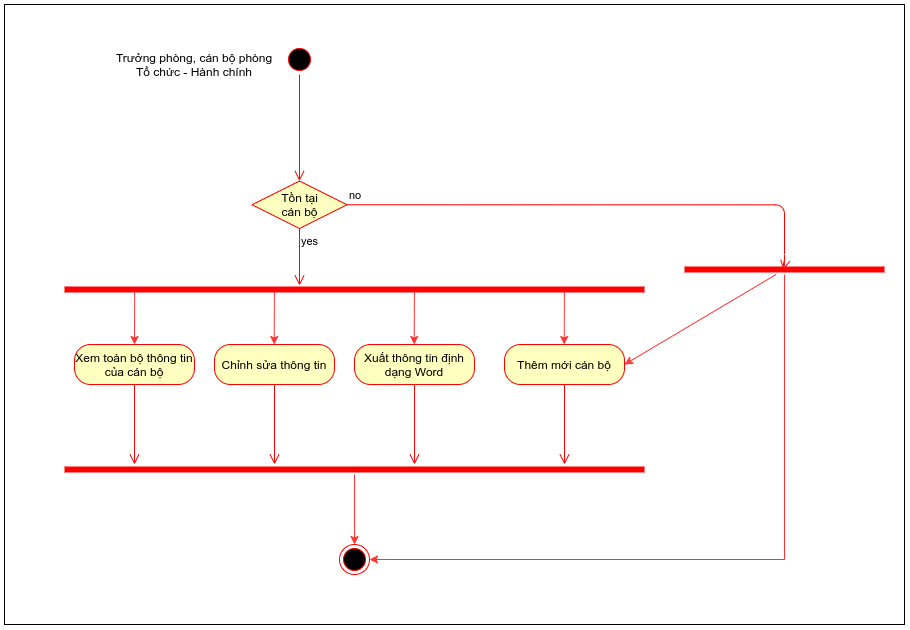

The diagram above was exported from draw.io. Its source (the exported page's mxGraphModel, read from the mxfile embedded in the PNG):
<mxGraphModel dx="1360" dy="742" grid="1" gridSize="10" guides="1" tooltips="1" connect="1" arrows="1" fold="1" page="1" pageScale="1" pageWidth="1169" pageHeight="827" math="0" shadow="0">
  <root>
    <mxCell id="0" />
    <mxCell id="1" parent="0" />
    <mxCell id="9A3ljtMD0rdwWDjJYrFA-1" value="" style="ellipse;html=1;shape=startState;fillColor=#000000;strokeColor=#ff0000;" parent="1" vertex="1">
      <mxGeometry x="360" y="180" width="30" height="30" as="geometry" />
    </mxCell>
    <mxCell id="9A3ljtMD0rdwWDjJYrFA-2" value="" style="edgeStyle=orthogonalEdgeStyle;html=1;verticalAlign=bottom;endArrow=open;endSize=8;strokeColor=#ff0000;entryX=0.5;entryY=0;entryDx=0;entryDy=0;" parent="1" source="9A3ljtMD0rdwWDjJYrFA-1" edge="1" target="9A3ljtMD0rdwWDjJYrFA-5">
      <mxGeometry relative="1" as="geometry">
        <mxPoint x="375" y="320" as="targetPoint" />
      </mxGeometry>
    </mxCell>
    <mxCell id="9A3ljtMD0rdwWDjJYrFA-3" value="Trưởng phòng, cán bộ phòng Tổ chức - Hành chính" style="text;html=1;strokeColor=none;fillColor=none;align=center;verticalAlign=middle;whiteSpace=wrap;rounded=0;" parent="1" vertex="1">
      <mxGeometry x="190" y="190" width="160" height="20" as="geometry" />
    </mxCell>
    <mxCell id="9A3ljtMD0rdwWDjJYrFA-5" value="Tồn tại&lt;br&gt;cán bộ" style="rhombus;whiteSpace=wrap;html=1;fillColor=#ffffc0;strokeColor=#ff0000;" parent="1" vertex="1">
      <mxGeometry x="327.5" y="316.5" width="95" height="47.5" as="geometry" />
    </mxCell>
    <mxCell id="9A3ljtMD0rdwWDjJYrFA-6" value="no" style="edgeStyle=orthogonalEdgeStyle;html=1;align=left;verticalAlign=bottom;endArrow=open;endSize=8;strokeColor=#ff0000;entryX=0.495;entryY=0.6;entryDx=0;entryDy=0;entryPerimeter=0;exitX=1;exitY=0.5;exitDx=0;exitDy=0;" parent="1" source="9A3ljtMD0rdwWDjJYrFA-5" target="9A3ljtMD0rdwWDjJYrFA-26" edge="1">
      <mxGeometry x="-1" relative="1" as="geometry">
        <mxPoint x="820" y="400" as="targetPoint" />
        <Array as="points">
          <mxPoint x="423" y="340" />
          <mxPoint x="860" y="340" />
          <mxPoint x="860" y="400" />
          <mxPoint x="859" y="400" />
        </Array>
        <mxPoint x="460" y="340" as="sourcePoint" />
      </mxGeometry>
    </mxCell>
    <mxCell id="9A3ljtMD0rdwWDjJYrFA-7" value="yes" style="edgeStyle=orthogonalEdgeStyle;html=1;align=left;verticalAlign=top;endArrow=open;endSize=8;strokeColor=#ff0000;" parent="1" source="9A3ljtMD0rdwWDjJYrFA-5" edge="1">
      <mxGeometry x="-1" relative="1" as="geometry">
        <mxPoint x="375" y="421" as="targetPoint" />
      </mxGeometry>
    </mxCell>
    <mxCell id="9A3ljtMD0rdwWDjJYrFA-8" value="" style="shape=line;html=1;strokeWidth=6;strokeColor=#ff0000;" parent="1" vertex="1">
      <mxGeometry x="140" y="420" width="580" height="10" as="geometry" />
    </mxCell>
    <mxCell id="9A3ljtMD0rdwWDjJYrFA-10" value="Xem toàn bộ thông tin của cán bộ" style="rounded=1;whiteSpace=wrap;html=1;arcSize=40;fontColor=#000000;fillColor=#ffffc0;strokeColor=#ff0000;" parent="1" vertex="1">
      <mxGeometry x="150" y="480" width="120" height="40" as="geometry" />
    </mxCell>
    <mxCell id="9A3ljtMD0rdwWDjJYrFA-11" value="" style="edgeStyle=orthogonalEdgeStyle;html=1;verticalAlign=bottom;endArrow=open;endSize=8;strokeColor=#ff0000;" parent="1" source="9A3ljtMD0rdwWDjJYrFA-10" edge="1">
      <mxGeometry relative="1" as="geometry">
        <mxPoint x="210" y="600" as="targetPoint" />
      </mxGeometry>
    </mxCell>
    <mxCell id="9A3ljtMD0rdwWDjJYrFA-12" value="Chỉnh sửa thông tin" style="rounded=1;whiteSpace=wrap;html=1;arcSize=40;fontColor=#000000;fillColor=#ffffc0;strokeColor=#ff0000;" parent="1" vertex="1">
      <mxGeometry x="290" y="480" width="120" height="40" as="geometry" />
    </mxCell>
    <mxCell id="9A3ljtMD0rdwWDjJYrFA-13" value="" style="edgeStyle=orthogonalEdgeStyle;html=1;verticalAlign=bottom;endArrow=open;endSize=8;strokeColor=#ff0000;" parent="1" source="9A3ljtMD0rdwWDjJYrFA-12" edge="1">
      <mxGeometry relative="1" as="geometry">
        <mxPoint x="350" y="600" as="targetPoint" />
      </mxGeometry>
    </mxCell>
    <mxCell id="9A3ljtMD0rdwWDjJYrFA-14" value="Xuất thông tin định dạng Word" style="rounded=1;whiteSpace=wrap;html=1;arcSize=40;fontColor=#000000;fillColor=#ffffc0;strokeColor=#ff0000;" parent="1" vertex="1">
      <mxGeometry x="430" y="480" width="120" height="40" as="geometry" />
    </mxCell>
    <mxCell id="9A3ljtMD0rdwWDjJYrFA-15" value="" style="edgeStyle=orthogonalEdgeStyle;html=1;verticalAlign=bottom;endArrow=open;endSize=8;strokeColor=#ff0000;" parent="1" source="9A3ljtMD0rdwWDjJYrFA-14" edge="1">
      <mxGeometry relative="1" as="geometry">
        <mxPoint x="490" y="600" as="targetPoint" />
      </mxGeometry>
    </mxCell>
    <mxCell id="9A3ljtMD0rdwWDjJYrFA-16" value="Thêm mới cán bộ" style="rounded=1;whiteSpace=wrap;html=1;arcSize=40;fontColor=#000000;fillColor=#ffffc0;strokeColor=#ff0000;" parent="1" vertex="1">
      <mxGeometry x="580" y="480" width="120" height="40" as="geometry" />
    </mxCell>
    <mxCell id="9A3ljtMD0rdwWDjJYrFA-17" value="" style="edgeStyle=orthogonalEdgeStyle;html=1;verticalAlign=bottom;endArrow=open;endSize=8;strokeColor=#ff0000;" parent="1" source="9A3ljtMD0rdwWDjJYrFA-16" edge="1">
      <mxGeometry relative="1" as="geometry">
        <mxPoint x="640" y="600" as="targetPoint" />
      </mxGeometry>
    </mxCell>
    <mxCell id="9A3ljtMD0rdwWDjJYrFA-18" value="" style="endArrow=classic;html=1;entryX=0.5;entryY=0;entryDx=0;entryDy=0;exitX=0.121;exitY=0.771;exitDx=0;exitDy=0;exitPerimeter=0;strokeColor=#FF3333;" parent="1" source="9A3ljtMD0rdwWDjJYrFA-8" target="9A3ljtMD0rdwWDjJYrFA-10" edge="1">
      <mxGeometry width="50" height="50" relative="1" as="geometry">
        <mxPoint x="210" y="430" as="sourcePoint" />
        <mxPoint x="209.71" y="450" as="targetPoint" />
      </mxGeometry>
    </mxCell>
    <mxCell id="9A3ljtMD0rdwWDjJYrFA-19" value="" style="endArrow=classic;html=1;entryX=0.5;entryY=0;entryDx=0;entryDy=0;exitX=0.121;exitY=0.771;exitDx=0;exitDy=0;exitPerimeter=0;strokeColor=#FF3333;" parent="1" edge="1">
      <mxGeometry width="50" height="50" relative="1" as="geometry">
        <mxPoint x="349.8900000000001" y="427.71000000000004" as="sourcePoint" />
        <mxPoint x="349.71000000000004" y="480" as="targetPoint" />
      </mxGeometry>
    </mxCell>
    <mxCell id="9A3ljtMD0rdwWDjJYrFA-20" value="" style="endArrow=classic;html=1;entryX=0.5;entryY=0;entryDx=0;entryDy=0;exitX=0.121;exitY=0.771;exitDx=0;exitDy=0;exitPerimeter=0;strokeColor=#FF3333;" parent="1" edge="1">
      <mxGeometry width="50" height="50" relative="1" as="geometry">
        <mxPoint x="489.89000000000004" y="427.71000000000004" as="sourcePoint" />
        <mxPoint x="489.71" y="480" as="targetPoint" />
      </mxGeometry>
    </mxCell>
    <mxCell id="9A3ljtMD0rdwWDjJYrFA-21" value="" style="endArrow=classic;html=1;entryX=0.5;entryY=0;entryDx=0;entryDy=0;exitX=0.121;exitY=0.771;exitDx=0;exitDy=0;exitPerimeter=0;strokeColor=#FF3333;" parent="1" edge="1">
      <mxGeometry width="50" height="50" relative="1" as="geometry">
        <mxPoint x="639.8900000000001" y="427.71000000000004" as="sourcePoint" />
        <mxPoint x="639.71" y="480" as="targetPoint" />
      </mxGeometry>
    </mxCell>
    <mxCell id="9A3ljtMD0rdwWDjJYrFA-24" style="edgeStyle=orthogonalEdgeStyle;rounded=0;orthogonalLoop=1;jettySize=auto;html=1;strokeColor=#FF3333;" parent="1" source="9A3ljtMD0rdwWDjJYrFA-22" edge="1">
      <mxGeometry relative="1" as="geometry">
        <mxPoint x="430" y="680" as="targetPoint" />
      </mxGeometry>
    </mxCell>
    <mxCell id="9A3ljtMD0rdwWDjJYrFA-22" value="" style="shape=line;html=1;strokeWidth=6;strokeColor=#ff0000;" parent="1" vertex="1">
      <mxGeometry x="140" y="600" width="580" height="10" as="geometry" />
    </mxCell>
    <mxCell id="9A3ljtMD0rdwWDjJYrFA-25" value="" style="ellipse;html=1;shape=endState;fillColor=#000000;strokeColor=#ff0000;" parent="1" vertex="1">
      <mxGeometry x="415" y="680" width="30" height="30" as="geometry" />
    </mxCell>
    <mxCell id="9A3ljtMD0rdwWDjJYrFA-28" style="rounded=0;orthogonalLoop=1;jettySize=auto;html=1;entryX=1;entryY=0.5;entryDx=0;entryDy=0;strokeColor=#FF3333;" parent="1" source="9A3ljtMD0rdwWDjJYrFA-26" target="9A3ljtMD0rdwWDjJYrFA-16" edge="1">
      <mxGeometry relative="1" as="geometry" />
    </mxCell>
    <mxCell id="9A3ljtMD0rdwWDjJYrFA-29" style="edgeStyle=orthogonalEdgeStyle;rounded=0;orthogonalLoop=1;jettySize=auto;html=1;strokeColor=#FF3333;entryX=1;entryY=0.5;entryDx=0;entryDy=0;" parent="1" source="9A3ljtMD0rdwWDjJYrFA-26" target="9A3ljtMD0rdwWDjJYrFA-25" edge="1">
      <mxGeometry relative="1" as="geometry">
        <mxPoint x="880" y="550" as="targetPoint" />
        <Array as="points">
          <mxPoint x="860" y="695" />
        </Array>
      </mxGeometry>
    </mxCell>
    <mxCell id="9A3ljtMD0rdwWDjJYrFA-26" value="" style="shape=line;html=1;strokeWidth=6;strokeColor=#ff0000;" parent="1" vertex="1">
      <mxGeometry x="760" y="400" width="200" height="10" as="geometry" />
    </mxCell>
    <mxCell id="9A3ljtMD0rdwWDjJYrFA-30" value="" style="rounded=0;whiteSpace=wrap;html=1;fillColor=none;" parent="1" vertex="1">
      <mxGeometry x="80" y="140" width="900" height="620" as="geometry" />
    </mxCell>
  </root>
</mxGraphModel>